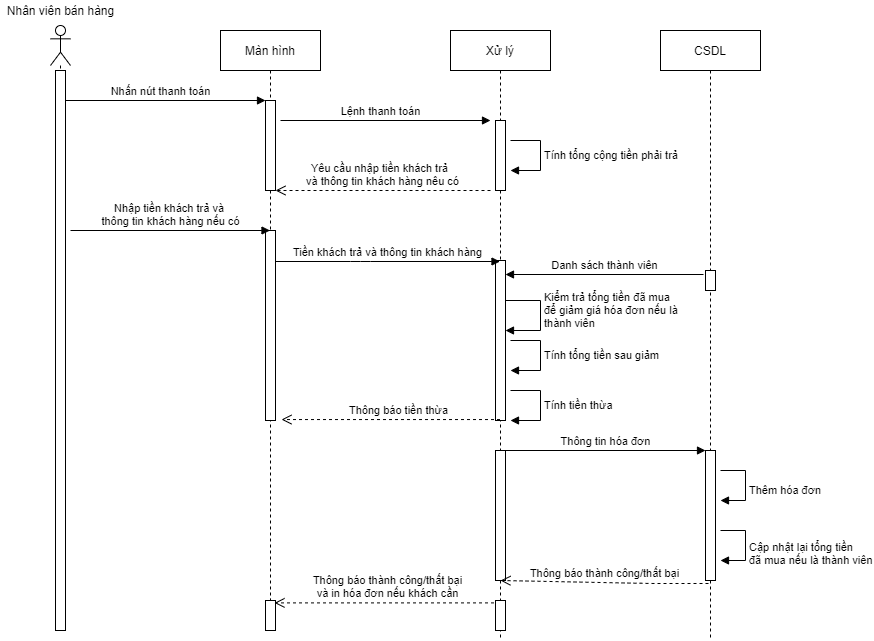

The diagram above was exported from draw.io. Its source (the exported page's mxGraphModel, read from the mxfile embedded in the PNG):
<mxGraphModel dx="1086" dy="806" grid="1" gridSize="10" guides="1" tooltips="1" connect="1" arrows="1" fold="1" page="1" pageScale="1" pageWidth="850" pageHeight="1100" math="0" shadow="0">
  <root>
    <mxCell id="0" />
    <mxCell id="1" parent="0" />
    <mxCell id="yBck9K9xcPWavtQdFoSC-2" value="" style="shape=umlLifeline;participant=umlActor;perimeter=lifelinePerimeter;whiteSpace=wrap;html=1;container=1;collapsible=0;recursiveResize=0;verticalAlign=top;spacingTop=36;outlineConnect=0;" parent="1" vertex="1">
      <mxGeometry x="70" y="45" width="20" height="190" as="geometry" />
    </mxCell>
    <mxCell id="yBck9K9xcPWavtQdFoSC-3" value="Màn hình" style="shape=umlLifeline;perimeter=lifelinePerimeter;whiteSpace=wrap;html=1;container=1;collapsible=0;recursiveResize=0;outlineConnect=0;" parent="1" vertex="1">
      <mxGeometry x="240" y="50" width="100" height="570" as="geometry" />
    </mxCell>
    <mxCell id="W178f3jQhWWxadRTekhN-10" value="" style="html=1;points=[];perimeter=orthogonalPerimeter;" parent="yBck9K9xcPWavtQdFoSC-3" vertex="1">
      <mxGeometry x="45" y="70" width="10" height="90" as="geometry" />
    </mxCell>
    <mxCell id="W178f3jQhWWxadRTekhN-41" value="" style="html=1;points=[];perimeter=orthogonalPerimeter;" parent="yBck9K9xcPWavtQdFoSC-3" vertex="1">
      <mxGeometry x="45" y="200" width="10" height="190" as="geometry" />
    </mxCell>
    <mxCell id="W178f3jQhWWxadRTekhN-1" value="" style="html=1;points=[];perimeter=orthogonalPerimeter;" parent="1" vertex="1">
      <mxGeometry x="75" y="90" width="10" height="560" as="geometry" />
    </mxCell>
    <mxCell id="W178f3jQhWWxadRTekhN-2" value="Xử lý" style="shape=umlLifeline;perimeter=lifelinePerimeter;whiteSpace=wrap;html=1;container=1;collapsible=0;recursiveResize=0;outlineConnect=0;" parent="1" vertex="1">
      <mxGeometry x="470" y="50" width="100" height="610" as="geometry" />
    </mxCell>
    <mxCell id="W178f3jQhWWxadRTekhN-13" value="" style="html=1;points=[];perimeter=orthogonalPerimeter;" parent="W178f3jQhWWxadRTekhN-2" vertex="1">
      <mxGeometry x="45" y="90" width="10" height="70" as="geometry" />
    </mxCell>
    <mxCell id="W178f3jQhWWxadRTekhN-37" value="" style="html=1;points=[];perimeter=orthogonalPerimeter;" parent="W178f3jQhWWxadRTekhN-2" vertex="1">
      <mxGeometry x="45" y="230" width="10" height="160" as="geometry" />
    </mxCell>
    <mxCell id="VLaAvrXPzpiI9tYcXrSj-3" value="" style="html=1;points=[];perimeter=orthogonalPerimeter;" parent="W178f3jQhWWxadRTekhN-2" vertex="1">
      <mxGeometry x="45" y="420" width="10" height="130" as="geometry" />
    </mxCell>
    <mxCell id="W178f3jQhWWxadRTekhN-3" value="CSDL" style="shape=umlLifeline;perimeter=lifelinePerimeter;whiteSpace=wrap;html=1;container=1;collapsible=0;recursiveResize=0;outlineConnect=0;" parent="1" vertex="1">
      <mxGeometry x="680" y="50" width="100" height="610" as="geometry" />
    </mxCell>
    <mxCell id="W178f3jQhWWxadRTekhN-14" value="" style="html=1;points=[];perimeter=orthogonalPerimeter;" parent="W178f3jQhWWxadRTekhN-3" vertex="1">
      <mxGeometry x="45" y="420" width="10" height="130" as="geometry" />
    </mxCell>
    <mxCell id="W178f3jQhWWxadRTekhN-51" value="" style="html=1;points=[];perimeter=orthogonalPerimeter;" parent="W178f3jQhWWxadRTekhN-3" vertex="1">
      <mxGeometry x="45" y="240" width="10" height="20" as="geometry" />
    </mxCell>
    <mxCell id="W178f3jQhWWxadRTekhN-11" value="Nhấn nút thanh toán" style="html=1;verticalAlign=bottom;endArrow=block;entryX=0;entryY=0;" parent="1" source="W178f3jQhWWxadRTekhN-1" target="W178f3jQhWWxadRTekhN-10" edge="1">
      <mxGeometry x="-0.05" relative="1" as="geometry">
        <mxPoint x="220" y="130" as="sourcePoint" />
        <mxPoint as="offset" />
      </mxGeometry>
    </mxCell>
    <mxCell id="W178f3jQhWWxadRTekhN-17" value="Lệnh thanh toán" style="html=1;verticalAlign=bottom;endArrow=block;" parent="1" edge="1">
      <mxGeometry x="-0.0476" width="80" relative="1" as="geometry">
        <mxPoint x="300" y="140" as="sourcePoint" />
        <mxPoint x="510" y="140" as="targetPoint" />
        <mxPoint as="offset" />
      </mxGeometry>
    </mxCell>
    <mxCell id="W178f3jQhWWxadRTekhN-22" value="Tính tổng cộng tiền phải trả" style="edgeStyle=orthogonalEdgeStyle;html=1;align=left;spacingLeft=2;endArrow=block;rounded=0;" parent="1" edge="1">
      <mxGeometry relative="1" as="geometry">
        <mxPoint x="530" y="160" as="sourcePoint" />
        <Array as="points">
          <mxPoint x="560" y="160" />
          <mxPoint x="560" y="190" />
        </Array>
        <mxPoint x="530" y="190" as="targetPoint" />
        <mxPoint as="offset" />
      </mxGeometry>
    </mxCell>
    <mxCell id="W178f3jQhWWxadRTekhN-24" value="Nhân viên bán hàng" style="text;html=1;align=center;verticalAlign=middle;resizable=0;points=[];autosize=1;" parent="1" vertex="1">
      <mxGeometry x="20" y="20" width="120" height="20" as="geometry" />
    </mxCell>
    <mxCell id="W178f3jQhWWxadRTekhN-31" value="Thêm hóa đơn&amp;nbsp;" style="edgeStyle=orthogonalEdgeStyle;html=1;align=left;spacingLeft=2;endArrow=block;rounded=0;" parent="1" edge="1">
      <mxGeometry x="0.125" relative="1" as="geometry">
        <mxPoint x="740" y="490" as="sourcePoint" />
        <Array as="points">
          <mxPoint x="765" y="490" />
          <mxPoint x="765" y="520" />
          <mxPoint x="745" y="520" />
        </Array>
        <mxPoint x="740" y="520" as="targetPoint" />
        <mxPoint as="offset" />
      </mxGeometry>
    </mxCell>
    <mxCell id="W178f3jQhWWxadRTekhN-32" value="Yêu cầu nhập tiền khách trả&amp;nbsp; &lt;br&gt;và thông tin khách hàng nêu có" style="html=1;verticalAlign=bottom;endArrow=open;dashed=1;endSize=8;" parent="1" target="W178f3jQhWWxadRTekhN-10" edge="1">
      <mxGeometry relative="1" as="geometry">
        <mxPoint x="510" y="210" as="sourcePoint" />
        <mxPoint x="440" y="410" as="targetPoint" />
      </mxGeometry>
    </mxCell>
    <mxCell id="W178f3jQhWWxadRTekhN-33" value="Nhập tiền khách trả và &lt;br&gt;thông tin khách hàng nếu có" style="html=1;verticalAlign=bottom;endArrow=block;" parent="1" target="yBck9K9xcPWavtQdFoSC-3" edge="1">
      <mxGeometry width="80" relative="1" as="geometry">
        <mxPoint x="90" y="250" as="sourcePoint" />
        <mxPoint x="520" y="390" as="targetPoint" />
      </mxGeometry>
    </mxCell>
    <mxCell id="W178f3jQhWWxadRTekhN-36" value="Tiền khách trả và thông tin khách hàng" style="html=1;verticalAlign=bottom;endArrow=block;" parent="1" target="W178f3jQhWWxadRTekhN-2" edge="1">
      <mxGeometry width="80" relative="1" as="geometry">
        <mxPoint x="295" y="281" as="sourcePoint" />
        <mxPoint x="460" y="300" as="targetPoint" />
        <Array as="points">
          <mxPoint x="380" y="281" />
        </Array>
      </mxGeometry>
    </mxCell>
    <mxCell id="W178f3jQhWWxadRTekhN-40" value="Kiểm trả tổng tiền đã mua &lt;br&gt;để giảm giá hóa đơn nếu là &lt;br&gt;thành viên" style="edgeStyle=orthogonalEdgeStyle;html=1;align=left;spacingLeft=2;endArrow=block;rounded=0;" parent="1" edge="1">
      <mxGeometry x="-0.1" relative="1" as="geometry">
        <mxPoint x="525" y="320" as="sourcePoint" />
        <Array as="points">
          <mxPoint x="560" y="320" />
          <mxPoint x="560" y="350" />
          <mxPoint x="525" y="350" />
        </Array>
        <mxPoint x="525" y="350" as="targetPoint" />
        <mxPoint as="offset" />
      </mxGeometry>
    </mxCell>
    <mxCell id="W178f3jQhWWxadRTekhN-42" value="Thông tin hóa đơn" style="html=1;verticalAlign=bottom;endArrow=block;" parent="1" source="W178f3jQhWWxadRTekhN-2" target="W178f3jQhWWxadRTekhN-14" edge="1">
      <mxGeometry x="0.0256" width="80" relative="1" as="geometry">
        <mxPoint x="550" y="440" as="sourcePoint" />
        <mxPoint x="520" y="370" as="targetPoint" />
        <mxPoint as="offset" />
      </mxGeometry>
    </mxCell>
    <mxCell id="W178f3jQhWWxadRTekhN-44" value="Cập nhật lại tổng tiền &lt;br&gt;đã mua nếu là thành viên" style="edgeStyle=orthogonalEdgeStyle;html=1;align=left;spacingLeft=2;endArrow=block;rounded=0;" parent="1" edge="1">
      <mxGeometry x="0.2" relative="1" as="geometry">
        <mxPoint x="740" y="550" as="sourcePoint" />
        <Array as="points">
          <mxPoint x="765" y="550" />
          <mxPoint x="765" y="580" />
          <mxPoint x="740" y="580" />
        </Array>
        <mxPoint x="740" y="580" as="targetPoint" />
        <mxPoint as="offset" />
      </mxGeometry>
    </mxCell>
    <mxCell id="W178f3jQhWWxadRTekhN-47" value="Tính tổng tiền sau giảm" style="edgeStyle=orthogonalEdgeStyle;html=1;align=left;spacingLeft=2;endArrow=block;rounded=0;" parent="1" edge="1">
      <mxGeometry relative="1" as="geometry">
        <mxPoint x="530" y="360" as="sourcePoint" />
        <Array as="points">
          <mxPoint x="560" y="360" />
          <mxPoint x="560" y="390" />
          <mxPoint x="535" y="390" />
        </Array>
        <mxPoint x="530" y="390" as="targetPoint" />
      </mxGeometry>
    </mxCell>
    <mxCell id="W178f3jQhWWxadRTekhN-49" value="Thông báo thành công/thất bại&lt;br&gt;và in hóa đơn nếu khách cần" style="html=1;verticalAlign=bottom;endArrow=open;dashed=1;endSize=8;entryX=0.9;entryY=0.08;entryDx=0;entryDy=0;entryPerimeter=0;" parent="1" source="W178f3jQhWWxadRTekhN-2" target="VLaAvrXPzpiI9tYcXrSj-4" edge="1">
      <mxGeometry relative="1" as="geometry">
        <mxPoint x="480" y="511" as="sourcePoint" />
        <mxPoint x="320" y="581" as="targetPoint" />
        <Array as="points" />
      </mxGeometry>
    </mxCell>
    <mxCell id="W178f3jQhWWxadRTekhN-50" value="Thông báo thành công/thất bại" style="html=1;verticalAlign=bottom;endArrow=open;dashed=1;endSize=8;exitX=0.3;exitY=1.023;exitDx=0;exitDy=0;exitPerimeter=0;" parent="1" source="W178f3jQhWWxadRTekhN-14" edge="1">
      <mxGeometry relative="1" as="geometry">
        <mxPoint x="520" y="270" as="sourcePoint" />
        <mxPoint x="520" y="600" as="targetPoint" />
        <Array as="points">
          <mxPoint x="670" y="603" />
        </Array>
      </mxGeometry>
    </mxCell>
    <mxCell id="W178f3jQhWWxadRTekhN-52" value="Danh sách thành viên" style="html=1;verticalAlign=bottom;endArrow=block;exitX=-0.2;exitY=0.2;exitDx=0;exitDy=0;exitPerimeter=0;" parent="1" source="W178f3jQhWWxadRTekhN-51" target="W178f3jQhWWxadRTekhN-37" edge="1">
      <mxGeometry width="80" relative="1" as="geometry">
        <mxPoint x="440" y="350" as="sourcePoint" />
        <mxPoint x="520" y="350" as="targetPoint" />
      </mxGeometry>
    </mxCell>
    <mxCell id="VLaAvrXPzpiI9tYcXrSj-2" value="Thông báo tiền thừa" style="html=1;verticalAlign=bottom;endArrow=open;dashed=1;endSize=8;entryX=1.6;entryY=0.995;entryDx=0;entryDy=0;entryPerimeter=0;" parent="1" source="W178f3jQhWWxadRTekhN-2" target="W178f3jQhWWxadRTekhN-41" edge="1">
      <mxGeometry x="-0.0698" relative="1" as="geometry">
        <mxPoint x="510" y="420" as="sourcePoint" />
        <mxPoint x="297" y="410" as="targetPoint" />
        <Array as="points" />
        <mxPoint as="offset" />
      </mxGeometry>
    </mxCell>
    <mxCell id="VLaAvrXPzpiI9tYcXrSj-4" value="" style="html=1;points=[];perimeter=orthogonalPerimeter;" parent="1" vertex="1">
      <mxGeometry x="285" y="620" width="10" height="30" as="geometry" />
    </mxCell>
    <mxCell id="VLaAvrXPzpiI9tYcXrSj-6" value="Tính tiền thừa" style="edgeStyle=orthogonalEdgeStyle;html=1;align=left;spacingLeft=2;endArrow=block;rounded=0;" parent="1" edge="1">
      <mxGeometry relative="1" as="geometry">
        <mxPoint x="530" y="410" as="sourcePoint" />
        <Array as="points">
          <mxPoint x="560" y="410" />
          <mxPoint x="560" y="440" />
          <mxPoint x="535" y="440" />
        </Array>
        <mxPoint x="530" y="440" as="targetPoint" />
      </mxGeometry>
    </mxCell>
    <mxCell id="VLaAvrXPzpiI9tYcXrSj-7" value="" style="html=1;points=[];perimeter=orthogonalPerimeter;" parent="1" vertex="1">
      <mxGeometry x="515" y="620" width="10" height="30" as="geometry" />
    </mxCell>
  </root>
</mxGraphModel>